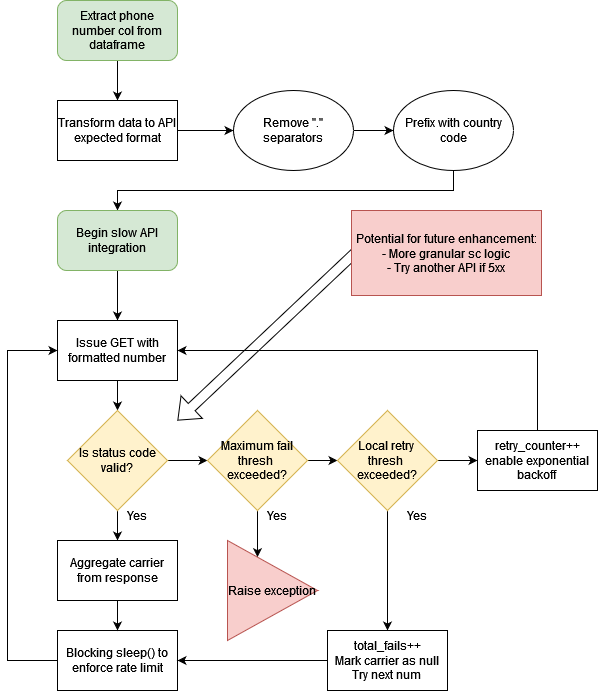

The diagram above was exported from draw.io. Its source (the exported page's mxGraphModel, read from the mxfile embedded in the PNG):
<mxGraphModel dx="2074" dy="1158" grid="1" gridSize="10" guides="1" tooltips="1" connect="1" arrows="1" fold="1" page="1" pageScale="1" pageWidth="827" pageHeight="1169" math="0" shadow="0">
  <root>
    <mxCell id="WIyWlLk6GJQsqaUBKTNV-0" />
    <mxCell id="WIyWlLk6GJQsqaUBKTNV-1" parent="WIyWlLk6GJQsqaUBKTNV-0" />
    <mxCell id="pLcUi3IDPAF1xmVNSv-O-2" value="" style="edgeStyle=orthogonalEdgeStyle;rounded=0;orthogonalLoop=1;jettySize=auto;html=1;" parent="WIyWlLk6GJQsqaUBKTNV-1" source="pLcUi3IDPAF1xmVNSv-O-0" target="pLcUi3IDPAF1xmVNSv-O-1" edge="1">
      <mxGeometry relative="1" as="geometry" />
    </mxCell>
    <mxCell id="pLcUi3IDPAF1xmVNSv-O-0" value="Extract phone number col from dataframe" style="rounded=1;whiteSpace=wrap;html=1;fillColor=#d5e8d4;strokeColor=#82b366;" parent="WIyWlLk6GJQsqaUBKTNV-1" vertex="1">
      <mxGeometry x="120" y="40" width="120" height="60" as="geometry" />
    </mxCell>
    <mxCell id="pLcUi3IDPAF1xmVNSv-O-5" value="" style="edgeStyle=orthogonalEdgeStyle;rounded=0;orthogonalLoop=1;jettySize=auto;html=1;" parent="WIyWlLk6GJQsqaUBKTNV-1" source="pLcUi3IDPAF1xmVNSv-O-1" target="pLcUi3IDPAF1xmVNSv-O-4" edge="1">
      <mxGeometry relative="1" as="geometry" />
    </mxCell>
    <mxCell id="pLcUi3IDPAF1xmVNSv-O-1" value="Transform data to API expected format" style="rounded=0;whiteSpace=wrap;html=1;" parent="WIyWlLk6GJQsqaUBKTNV-1" vertex="1">
      <mxGeometry x="120" y="140" width="120" height="60" as="geometry" />
    </mxCell>
    <mxCell id="pLcUi3IDPAF1xmVNSv-O-7" value="" style="edgeStyle=orthogonalEdgeStyle;rounded=0;orthogonalLoop=1;jettySize=auto;html=1;" parent="WIyWlLk6GJQsqaUBKTNV-1" source="pLcUi3IDPAF1xmVNSv-O-4" target="pLcUi3IDPAF1xmVNSv-O-6" edge="1">
      <mxGeometry relative="1" as="geometry" />
    </mxCell>
    <mxCell id="pLcUi3IDPAF1xmVNSv-O-4" value="Remove &quot;.&quot; separators" style="ellipse;whiteSpace=wrap;html=1;" parent="WIyWlLk6GJQsqaUBKTNV-1" vertex="1">
      <mxGeometry x="296" y="130" width="120" height="80" as="geometry" />
    </mxCell>
    <mxCell id="pLcUi3IDPAF1xmVNSv-O-12" style="edgeStyle=orthogonalEdgeStyle;rounded=0;orthogonalLoop=1;jettySize=auto;html=1;exitX=0.5;exitY=1;exitDx=0;exitDy=0;entryX=0.5;entryY=0;entryDx=0;entryDy=0;" parent="WIyWlLk6GJQsqaUBKTNV-1" source="pLcUi3IDPAF1xmVNSv-O-6" target="pLcUi3IDPAF1xmVNSv-O-8" edge="1">
      <mxGeometry relative="1" as="geometry">
        <Array as="points">
          <mxPoint x="516" y="230" />
          <mxPoint x="180" y="230" />
        </Array>
      </mxGeometry>
    </mxCell>
    <mxCell id="pLcUi3IDPAF1xmVNSv-O-6" value="Prefix with country code" style="ellipse;whiteSpace=wrap;html=1;" parent="WIyWlLk6GJQsqaUBKTNV-1" vertex="1">
      <mxGeometry x="456" y="130" width="120" height="80" as="geometry" />
    </mxCell>
    <mxCell id="pLcUi3IDPAF1xmVNSv-O-14" value="" style="edgeStyle=orthogonalEdgeStyle;rounded=0;orthogonalLoop=1;jettySize=auto;html=1;" parent="WIyWlLk6GJQsqaUBKTNV-1" source="pLcUi3IDPAF1xmVNSv-O-8" edge="1">
      <mxGeometry relative="1" as="geometry">
        <mxPoint x="180" y="360" as="targetPoint" />
      </mxGeometry>
    </mxCell>
    <mxCell id="pLcUi3IDPAF1xmVNSv-O-8" value="Begin slow API integration" style="rounded=1;whiteSpace=wrap;html=1;fillColor=#d5e8d4;strokeColor=#82b366;" parent="WIyWlLk6GJQsqaUBKTNV-1" vertex="1">
      <mxGeometry x="120" y="250" width="120" height="60" as="geometry" />
    </mxCell>
    <mxCell id="pLcUi3IDPAF1xmVNSv-O-17" value="" style="edgeStyle=orthogonalEdgeStyle;rounded=0;orthogonalLoop=1;jettySize=auto;html=1;" parent="WIyWlLk6GJQsqaUBKTNV-1" source="pLcUi3IDPAF1xmVNSv-O-15" target="pLcUi3IDPAF1xmVNSv-O-16" edge="1">
      <mxGeometry relative="1" as="geometry" />
    </mxCell>
    <mxCell id="pLcUi3IDPAF1xmVNSv-O-15" value="Issue GET with formatted number" style="rounded=0;whiteSpace=wrap;html=1;" parent="WIyWlLk6GJQsqaUBKTNV-1" vertex="1">
      <mxGeometry x="120" y="360" width="120" height="60" as="geometry" />
    </mxCell>
    <mxCell id="pLcUi3IDPAF1xmVNSv-O-23" value="" style="edgeStyle=orthogonalEdgeStyle;rounded=0;orthogonalLoop=1;jettySize=auto;html=1;" parent="WIyWlLk6GJQsqaUBKTNV-1" source="pLcUi3IDPAF1xmVNSv-O-16" target="pLcUi3IDPAF1xmVNSv-O-22" edge="1">
      <mxGeometry relative="1" as="geometry" />
    </mxCell>
    <mxCell id="pLcUi3IDPAF1xmVNSv-O-28" value="" style="edgeStyle=orthogonalEdgeStyle;rounded=0;orthogonalLoop=1;jettySize=auto;html=1;" parent="WIyWlLk6GJQsqaUBKTNV-1" source="pLcUi3IDPAF1xmVNSv-O-16" target="pLcUi3IDPAF1xmVNSv-O-27" edge="1">
      <mxGeometry relative="1" as="geometry" />
    </mxCell>
    <mxCell id="pLcUi3IDPAF1xmVNSv-O-16" value="Is status code valid?" style="rhombus;whiteSpace=wrap;html=1;fillColor=#fff2cc;strokeColor=#d6b656;" parent="WIyWlLk6GJQsqaUBKTNV-1" vertex="1">
      <mxGeometry x="130" y="450" width="100" height="100" as="geometry" />
    </mxCell>
    <mxCell id="pLcUi3IDPAF1xmVNSv-O-20" style="edgeStyle=orthogonalEdgeStyle;rounded=0;orthogonalLoop=1;jettySize=auto;html=1;exitX=0;exitY=0.5;exitDx=0;exitDy=0;entryX=0;entryY=0.5;entryDx=0;entryDy=0;" parent="WIyWlLk6GJQsqaUBKTNV-1" source="pLcUi3IDPAF1xmVNSv-O-18" target="pLcUi3IDPAF1xmVNSv-O-15" edge="1">
      <mxGeometry relative="1" as="geometry">
        <Array as="points">
          <mxPoint x="70" y="700" />
          <mxPoint x="70" y="390" />
        </Array>
      </mxGeometry>
    </mxCell>
    <mxCell id="pLcUi3IDPAF1xmVNSv-O-18" value="Blocking sleep() to enforce rate limit" style="whiteSpace=wrap;html=1;" parent="WIyWlLk6GJQsqaUBKTNV-1" vertex="1">
      <mxGeometry x="120" y="670" width="120" height="60" as="geometry" />
    </mxCell>
    <mxCell id="pLcUi3IDPAF1xmVNSv-O-24" value="" style="edgeStyle=orthogonalEdgeStyle;rounded=0;orthogonalLoop=1;jettySize=auto;html=1;" parent="WIyWlLk6GJQsqaUBKTNV-1" source="pLcUi3IDPAF1xmVNSv-O-22" target="pLcUi3IDPAF1xmVNSv-O-18" edge="1">
      <mxGeometry relative="1" as="geometry" />
    </mxCell>
    <mxCell id="pLcUi3IDPAF1xmVNSv-O-22" value="Aggregate carrier from response" style="rounded=0;whiteSpace=wrap;html=1;" parent="WIyWlLk6GJQsqaUBKTNV-1" vertex="1">
      <mxGeometry x="120" y="580" width="120" height="60" as="geometry" />
    </mxCell>
    <mxCell id="pLcUi3IDPAF1xmVNSv-O-30" value="" style="edgeStyle=orthogonalEdgeStyle;rounded=0;orthogonalLoop=1;jettySize=auto;html=1;" parent="WIyWlLk6GJQsqaUBKTNV-1" source="pLcUi3IDPAF1xmVNSv-O-27" target="pLcUi3IDPAF1xmVNSv-O-29" edge="1">
      <mxGeometry relative="1" as="geometry" />
    </mxCell>
    <mxCell id="pLcUi3IDPAF1xmVNSv-O-34" value="" style="edgeStyle=orthogonalEdgeStyle;rounded=0;orthogonalLoop=1;jettySize=auto;html=1;" parent="WIyWlLk6GJQsqaUBKTNV-1" source="pLcUi3IDPAF1xmVNSv-O-27" target="pLcUi3IDPAF1xmVNSv-O-33" edge="1">
      <mxGeometry relative="1" as="geometry">
        <Array as="points">
          <mxPoint x="320" y="620" />
          <mxPoint x="320" y="620" />
        </Array>
      </mxGeometry>
    </mxCell>
    <mxCell id="pLcUi3IDPAF1xmVNSv-O-27" value="&lt;div&gt;Maximum fail thresh&amp;nbsp;&lt;/div&gt;&lt;div&gt;exceeded?&lt;/div&gt;" style="rhombus;whiteSpace=wrap;html=1;fillColor=#fff2cc;strokeColor=#d6b656;" parent="WIyWlLk6GJQsqaUBKTNV-1" vertex="1">
      <mxGeometry x="270" y="450" width="100" height="100" as="geometry" />
    </mxCell>
    <mxCell id="pLcUi3IDPAF1xmVNSv-O-32" value="" style="edgeStyle=orthogonalEdgeStyle;rounded=0;orthogonalLoop=1;jettySize=auto;html=1;" parent="WIyWlLk6GJQsqaUBKTNV-1" source="pLcUi3IDPAF1xmVNSv-O-29" target="pLcUi3IDPAF1xmVNSv-O-31" edge="1">
      <mxGeometry relative="1" as="geometry" />
    </mxCell>
    <mxCell id="pLcUi3IDPAF1xmVNSv-O-40" value="" style="edgeStyle=orthogonalEdgeStyle;rounded=0;orthogonalLoop=1;jettySize=auto;html=1;" parent="WIyWlLk6GJQsqaUBKTNV-1" source="pLcUi3IDPAF1xmVNSv-O-29" target="pLcUi3IDPAF1xmVNSv-O-39" edge="1">
      <mxGeometry relative="1" as="geometry" />
    </mxCell>
    <mxCell id="pLcUi3IDPAF1xmVNSv-O-29" value="&lt;div&gt;Local retry&amp;nbsp;&lt;/div&gt;&lt;div&gt;thresh&amp;nbsp;&lt;/div&gt;&lt;div&gt;exceeded?&lt;/div&gt;" style="rhombus;whiteSpace=wrap;html=1;fillColor=#fff2cc;strokeColor=#d6b656;" parent="WIyWlLk6GJQsqaUBKTNV-1" vertex="1">
      <mxGeometry x="400" y="450" width="100" height="100" as="geometry" />
    </mxCell>
    <mxCell id="pLcUi3IDPAF1xmVNSv-O-42" style="edgeStyle=orthogonalEdgeStyle;rounded=0;orthogonalLoop=1;jettySize=auto;html=1;exitX=0.5;exitY=0;exitDx=0;exitDy=0;entryX=1;entryY=0.5;entryDx=0;entryDy=0;" parent="WIyWlLk6GJQsqaUBKTNV-1" source="pLcUi3IDPAF1xmVNSv-O-31" target="pLcUi3IDPAF1xmVNSv-O-15" edge="1">
      <mxGeometry relative="1" as="geometry" />
    </mxCell>
    <mxCell id="pLcUi3IDPAF1xmVNSv-O-31" value="&lt;div&gt;retry_counter++&lt;/div&gt;&lt;div&gt;enable exponential backoff&lt;br&gt;&lt;/div&gt;" style="whiteSpace=wrap;html=1;" parent="WIyWlLk6GJQsqaUBKTNV-1" vertex="1">
      <mxGeometry x="540" y="470" width="120" height="60" as="geometry" />
    </mxCell>
    <mxCell id="pLcUi3IDPAF1xmVNSv-O-33" value="Raise exception" style="triangle;whiteSpace=wrap;html=1;fillColor=#f8cecc;strokeColor=#b85450;" parent="WIyWlLk6GJQsqaUBKTNV-1" vertex="1">
      <mxGeometry x="290" y="580" width="90" height="100" as="geometry" />
    </mxCell>
    <mxCell id="pLcUi3IDPAF1xmVNSv-O-35" value="Yes" style="text;html=1;strokeColor=none;fillColor=none;align=center;verticalAlign=middle;whiteSpace=wrap;rounded=0;" parent="WIyWlLk6GJQsqaUBKTNV-1" vertex="1">
      <mxGeometry x="310" y="540" width="60" height="30" as="geometry" />
    </mxCell>
    <mxCell id="pLcUi3IDPAF1xmVNSv-O-36" value="Yes" style="text;html=1;strokeColor=none;fillColor=none;align=center;verticalAlign=middle;whiteSpace=wrap;rounded=0;" parent="WIyWlLk6GJQsqaUBKTNV-1" vertex="1">
      <mxGeometry x="170" y="540" width="60" height="30" as="geometry" />
    </mxCell>
    <mxCell id="pLcUi3IDPAF1xmVNSv-O-38" value="Yes" style="text;html=1;strokeColor=none;fillColor=none;align=center;verticalAlign=middle;whiteSpace=wrap;rounded=0;" parent="WIyWlLk6GJQsqaUBKTNV-1" vertex="1">
      <mxGeometry x="450" y="540" width="60" height="30" as="geometry" />
    </mxCell>
    <mxCell id="pLcUi3IDPAF1xmVNSv-O-41" value="" style="edgeStyle=orthogonalEdgeStyle;rounded=0;orthogonalLoop=1;jettySize=auto;html=1;entryX=1;entryY=0.5;entryDx=0;entryDy=0;" parent="WIyWlLk6GJQsqaUBKTNV-1" source="pLcUi3IDPAF1xmVNSv-O-39" target="pLcUi3IDPAF1xmVNSv-O-18" edge="1">
      <mxGeometry relative="1" as="geometry" />
    </mxCell>
    <mxCell id="pLcUi3IDPAF1xmVNSv-O-39" value="&lt;div&gt;total_fails++&lt;/div&gt;&lt;div&gt;Mark carrier as null&lt;/div&gt;&lt;div&gt;Try next num&lt;br&gt;&lt;/div&gt;" style="whiteSpace=wrap;html=1;" parent="WIyWlLk6GJQsqaUBKTNV-1" vertex="1">
      <mxGeometry x="390" y="670" width="120" height="60" as="geometry" />
    </mxCell>
    <mxCell id="pLcUi3IDPAF1xmVNSv-O-44" value="" style="shape=flexArrow;endArrow=classic;html=1;rounded=0;" parent="WIyWlLk6GJQsqaUBKTNV-1" edge="1">
      <mxGeometry width="50" height="50" relative="1" as="geometry">
        <mxPoint x="420" y="290" as="sourcePoint" />
        <mxPoint x="240" y="460" as="targetPoint" />
      </mxGeometry>
    </mxCell>
    <mxCell id="pLcUi3IDPAF1xmVNSv-O-45" value="&lt;div&gt;Potential for future enhancement:&lt;/div&gt;&lt;div&gt;- More granular sc logic&lt;/div&gt;&lt;div&gt;- Try another API if 5xx&lt;br&gt;&lt;/div&gt;" style="text;html=1;strokeColor=#b85450;fillColor=#f8cecc;align=center;verticalAlign=middle;whiteSpace=wrap;rounded=0;" parent="WIyWlLk6GJQsqaUBKTNV-1" vertex="1">
      <mxGeometry x="414" y="250" width="190" height="85" as="geometry" />
    </mxCell>
  </root>
</mxGraphModel>